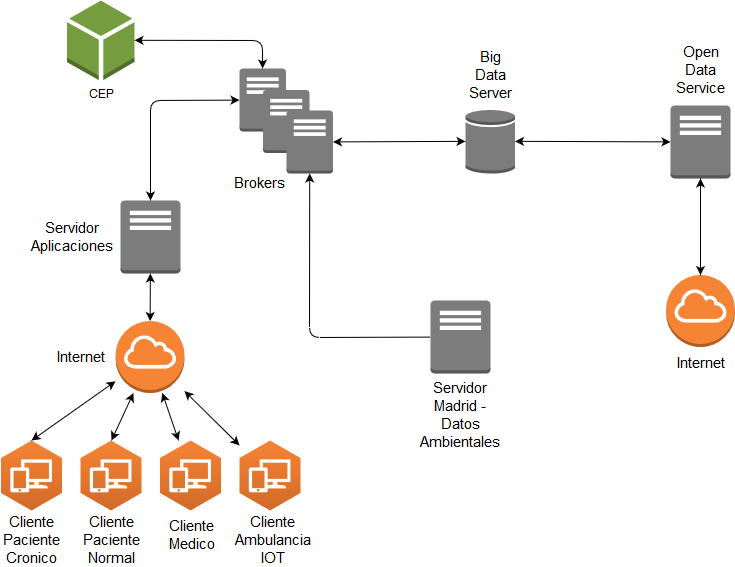

The diagram above was exported from draw.io. Its source (the exported page's mxGraphModel, read from the mxfile embedded in the PNG):
<mxGraphModel dx="1010" dy="577" grid="1" gridSize="10" guides="1" tooltips="1" connect="1" arrows="1" fold="1" page="1" pageScale="1" pageWidth="1100" pageHeight="850" background="#ffffff" math="0" shadow="0">
  <root>
    <mxCell id="0" />
    <mxCell id="1" parent="0" />
    <mxCell id="zNY_hadr795hac3kpmzy-2" value="" style="outlineConnect=0;dashed=0;verticalLabelPosition=bottom;verticalAlign=top;align=center;html=1;shape=mxgraph.aws3.workspaces;fillColor=#D16A28;gradientColor=#F58435;gradientDirection=north;" parent="1" vertex="1">
      <mxGeometry x="140" y="470" width="61" height="70" as="geometry" />
    </mxCell>
    <mxCell id="zNY_hadr795hac3kpmzy-5" value="Big Data Server" style="text;html=1;strokeColor=none;fillColor=none;align=center;verticalAlign=middle;whiteSpace=wrap;rounded=0;fontSize=15;" parent="1" vertex="1">
      <mxGeometry x="524.5" y="85" width="50" height="40" as="geometry" />
    </mxCell>
    <mxCell id="zNY_hadr795hac3kpmzy-8" value="" style="outlineConnect=0;dashed=0;verticalLabelPosition=bottom;verticalAlign=top;align=center;html=1;shape=mxgraph.aws3.workspaces;fillColor=#D16A28;gradientColor=#F58435;gradientDirection=north;" parent="1" vertex="1">
      <mxGeometry x="219.5" y="470" width="61" height="70" as="geometry" />
    </mxCell>
    <mxCell id="zNY_hadr795hac3kpmzy-9" value="" style="outlineConnect=0;dashed=0;verticalLabelPosition=bottom;verticalAlign=top;align=center;html=1;shape=mxgraph.aws3.workspaces;fillColor=#D16A28;gradientColor=#F58435;gradientDirection=north;" parent="1" vertex="1">
      <mxGeometry x="60.5" y="470" width="61" height="70" as="geometry" />
    </mxCell>
    <mxCell id="zNY_hadr795hac3kpmzy-10" value="" style="outlineConnect=0;dashed=0;verticalLabelPosition=bottom;verticalAlign=top;align=center;html=1;shape=mxgraph.aws3.workspaces;fillColor=#D16A28;gradientColor=#F58435;gradientDirection=north;" parent="1" vertex="1">
      <mxGeometry x="299" y="470" width="61" height="70" as="geometry" />
    </mxCell>
    <mxCell id="zNY_hadr795hac3kpmzy-11" value="" style="outlineConnect=0;dashed=0;verticalLabelPosition=bottom;verticalAlign=top;align=center;html=1;shape=mxgraph.aws3.traditional_server;fillColor=#7D7C7C;gradientColor=none;" parent="1" vertex="1">
      <mxGeometry x="180" y="230" width="60" height="73" as="geometry" />
    </mxCell>
    <mxCell id="zNY_hadr795hac3kpmzy-15" value="" style="endArrow=classic;startArrow=classic;html=1;exitX=0.5;exitY=0;exitDx=0;exitDy=0;exitPerimeter=0;" parent="1" source="zNY_hadr795hac3kpmzy-2" target="zNY_hadr795hac3kpmzy-59" edge="1">
      <mxGeometry width="50" height="50" relative="1" as="geometry">
        <mxPoint x="170" y="453" as="sourcePoint" />
        <mxPoint x="220" y="403" as="targetPoint" />
      </mxGeometry>
    </mxCell>
    <mxCell id="zNY_hadr795hac3kpmzy-18" value="" style="endArrow=classic;startArrow=classic;html=1;" parent="1" source="zNY_hadr795hac3kpmzy-8" target="zNY_hadr795hac3kpmzy-59" edge="1">
      <mxGeometry width="50" height="50" relative="1" as="geometry">
        <mxPoint x="60" y="610" as="sourcePoint" />
        <mxPoint x="110" y="560" as="targetPoint" />
      </mxGeometry>
    </mxCell>
    <mxCell id="zNY_hadr795hac3kpmzy-19" value="" style="endArrow=classic;startArrow=classic;html=1;" parent="1" source="zNY_hadr795hac3kpmzy-10" target="zNY_hadr795hac3kpmzy-59" edge="1">
      <mxGeometry width="50" height="50" relative="1" as="geometry">
        <mxPoint x="279.5" y="450" as="sourcePoint" />
        <mxPoint x="329.5" y="400" as="targetPoint" />
      </mxGeometry>
    </mxCell>
    <mxCell id="zNY_hadr795hac3kpmzy-21" value="" style="outlineConnect=0;dashed=0;verticalLabelPosition=bottom;verticalAlign=top;align=center;html=1;shape=mxgraph.aws3.generic_database;fillColor=#7D7C7C;gradientColor=none;" parent="1" vertex="1">
      <mxGeometry x="525" y="138.5" width="49.5" height="64.5" as="geometry" />
    </mxCell>
    <mxCell id="zNY_hadr795hac3kpmzy-24" value="" style="outlineConnect=0;dashed=0;verticalLabelPosition=bottom;verticalAlign=top;align=center;html=1;shape=mxgraph.aws3.traditional_server;fillColor=#7D7C7C;gradientColor=none;" parent="1" vertex="1">
      <mxGeometry x="299" y="98" width="46.5" height="63" as="geometry" />
    </mxCell>
    <mxCell id="zNY_hadr795hac3kpmzy-25" value="" style="outlineConnect=0;dashed=0;verticalLabelPosition=bottom;verticalAlign=top;align=center;html=1;shape=mxgraph.aws3.traditional_server;fillColor=#7D7C7C;gradientColor=none;" parent="1" vertex="1">
      <mxGeometry x="322.5" y="119.5" width="46.5" height="63" as="geometry" />
    </mxCell>
    <mxCell id="zNY_hadr795hac3kpmzy-26" value="" style="outlineConnect=0;dashed=0;verticalLabelPosition=bottom;verticalAlign=top;align=center;html=1;shape=mxgraph.aws3.traditional_server;fillColor=#7D7C7C;gradientColor=none;" parent="1" vertex="1">
      <mxGeometry x="346" y="140" width="46.5" height="63" as="geometry" />
    </mxCell>
    <mxCell id="zNY_hadr795hac3kpmzy-27" value="" style="outlineConnect=0;dashed=0;verticalLabelPosition=bottom;verticalAlign=top;align=center;html=1;shape=mxgraph.aws3.traditional_server;fillColor=#7D7C7C;gradientColor=none;" parent="1" vertex="1">
      <mxGeometry x="490" y="330" width="60" height="73" as="geometry" />
    </mxCell>
    <mxCell id="zNY_hadr795hac3kpmzy-28" value="&lt;div style=&quot;font-size: 15px&quot;&gt;Cliente&lt;/div&gt;&lt;div style=&quot;font-size: 15px&quot;&gt;Paciente Cronico&lt;/div&gt;" style="text;html=1;strokeColor=none;fillColor=none;align=center;verticalAlign=middle;whiteSpace=wrap;rounded=0;fontSize=15;" parent="1" vertex="1">
      <mxGeometry x="71" y="560" width="40" height="20" as="geometry" />
    </mxCell>
    <mxCell id="zNY_hadr795hac3kpmzy-29" value="&lt;div style=&quot;font-size: 15px&quot;&gt;Cliente&lt;/div&gt;&lt;div&gt;Ambulancia&lt;/div&gt;&lt;div&gt;IOT&lt;/div&gt;" style="text;html=1;strokeColor=none;fillColor=none;align=center;verticalAlign=middle;whiteSpace=wrap;rounded=0;fontSize=15;" parent="1" vertex="1">
      <mxGeometry x="311.5" y="560" width="40" height="20" as="geometry" />
    </mxCell>
    <mxCell id="zNY_hadr795hac3kpmzy-30" value="&lt;div&gt;Cliente&lt;/div&gt;&lt;div&gt;Medico&lt;/div&gt;" style="text;html=1;strokeColor=none;fillColor=none;align=center;verticalAlign=middle;whiteSpace=wrap;rounded=0;fontSize=15;" parent="1" vertex="1">
      <mxGeometry x="231" y="560" width="40" height="10" as="geometry" />
    </mxCell>
    <mxCell id="zNY_hadr795hac3kpmzy-31" value="&lt;div style=&quot;font-size: 15px&quot;&gt;Cliente&lt;/div&gt;&lt;div style=&quot;font-size: 15px&quot;&gt;Paciente&lt;/div&gt;&lt;div style=&quot;font-size: 15px&quot;&gt;Normal&lt;/div&gt;" style="text;html=1;strokeColor=none;fillColor=none;align=center;verticalAlign=middle;whiteSpace=wrap;rounded=0;fontSize=15;" parent="1" vertex="1">
      <mxGeometry x="150.5" y="560" width="40" height="20" as="geometry" />
    </mxCell>
    <mxCell id="zNY_hadr795hac3kpmzy-32" value="Servidor Aplicaciones" style="text;html=1;strokeColor=none;fillColor=none;align=center;verticalAlign=middle;whiteSpace=wrap;rounded=0;fontSize=15;" parent="1" vertex="1">
      <mxGeometry x="111" y="256.5" width="40" height="20" as="geometry" />
    </mxCell>
    <mxCell id="zNY_hadr795hac3kpmzy-33" value="Brokers" style="text;html=1;strokeColor=none;fillColor=none;align=center;verticalAlign=middle;whiteSpace=wrap;rounded=0;fontSize=15;" parent="1" vertex="1">
      <mxGeometry x="299" y="203" width="40" height="20" as="geometry" />
    </mxCell>
    <mxCell id="zNY_hadr795hac3kpmzy-34" value="" style="endArrow=classic;startArrow=classic;html=1;fontSize=15;" parent="1" source="zNY_hadr795hac3kpmzy-11" target="zNY_hadr795hac3kpmzy-24" edge="1">
      <mxGeometry width="50" height="50" relative="1" as="geometry">
        <mxPoint x="180" y="310" as="sourcePoint" />
        <mxPoint x="230" y="260" as="targetPoint" />
        <Array as="points">
          <mxPoint x="210" y="130" />
        </Array>
      </mxGeometry>
    </mxCell>
    <mxCell id="zNY_hadr795hac3kpmzy-38" value="" style="endArrow=classic;startArrow=classic;html=1;fontSize=15;" parent="1" source="zNY_hadr795hac3kpmzy-26" target="zNY_hadr795hac3kpmzy-21" edge="1">
      <mxGeometry width="50" height="50" relative="1" as="geometry">
        <mxPoint x="60" y="640" as="sourcePoint" />
        <mxPoint x="110" y="590" as="targetPoint" />
      </mxGeometry>
    </mxCell>
    <mxCell id="zNY_hadr795hac3kpmzy-39" value="&lt;div&gt;Servidor Madrid - Datos Ambientales&lt;/div&gt;" style="text;html=1;strokeColor=none;fillColor=none;align=center;verticalAlign=middle;whiteSpace=wrap;rounded=0;fontSize=15;" parent="1" vertex="1">
      <mxGeometry x="500" y="435" width="40" height="20" as="geometry" />
    </mxCell>
    <mxCell id="zNY_hadr795hac3kpmzy-44" value="" style="outlineConnect=0;dashed=0;verticalLabelPosition=bottom;verticalAlign=top;align=center;html=1;shape=mxgraph.aws3.traditional_server;fillColor=#7D7C7C;gradientColor=none;" parent="1" vertex="1">
      <mxGeometry x="730" y="135" width="60" height="73" as="geometry" />
    </mxCell>
    <mxCell id="zNY_hadr795hac3kpmzy-45" value="Open Data Service" style="text;html=1;strokeColor=none;fillColor=none;align=center;verticalAlign=middle;whiteSpace=wrap;rounded=0;fontSize=15;" parent="1" vertex="1">
      <mxGeometry x="740" y="89.5" width="40" height="20" as="geometry" />
    </mxCell>
    <mxCell id="zNY_hadr795hac3kpmzy-48" value="" style="endArrow=classic;startArrow=classic;html=1;fontSize=15;" parent="1" source="zNY_hadr795hac3kpmzy-21" target="zNY_hadr795hac3kpmzy-44" edge="1">
      <mxGeometry width="50" height="50" relative="1" as="geometry">
        <mxPoint x="60" y="640" as="sourcePoint" />
        <mxPoint x="110" y="590" as="targetPoint" />
      </mxGeometry>
    </mxCell>
    <mxCell id="zNY_hadr795hac3kpmzy-54" value="" style="outlineConnect=0;dashed=0;verticalLabelPosition=bottom;verticalAlign=top;align=center;html=1;shape=mxgraph.aws3.internet_gateway;fillColor=#F58534;gradientColor=none;fontSize=15;" parent="1" vertex="1">
      <mxGeometry x="725.5" y="304.5" width="69" height="72" as="geometry" />
    </mxCell>
    <mxCell id="zNY_hadr795hac3kpmzy-55" value="" style="endArrow=classic;startArrow=classic;html=1;fontSize=15;" parent="1" source="zNY_hadr795hac3kpmzy-44" target="zNY_hadr795hac3kpmzy-54" edge="1">
      <mxGeometry width="50" height="50" relative="1" as="geometry">
        <mxPoint x="60" y="670" as="sourcePoint" />
        <mxPoint x="110" y="620" as="targetPoint" />
      </mxGeometry>
    </mxCell>
    <mxCell id="zNY_hadr795hac3kpmzy-58" value="&lt;div&gt;Internet&lt;/div&gt;" style="text;html=1;strokeColor=none;fillColor=none;align=center;verticalAlign=middle;whiteSpace=wrap;rounded=0;fontSize=15;" parent="1" vertex="1">
      <mxGeometry x="740" y="383" width="40" height="20" as="geometry" />
    </mxCell>
    <mxCell id="zNY_hadr795hac3kpmzy-59" value="" style="outlineConnect=0;dashed=0;verticalLabelPosition=bottom;verticalAlign=top;align=center;html=1;shape=mxgraph.aws3.internet_gateway;fillColor=#F58534;gradientColor=none;fontSize=15;" parent="1" vertex="1">
      <mxGeometry x="175" y="350.5" width="69" height="72" as="geometry" />
    </mxCell>
    <mxCell id="zNY_hadr795hac3kpmzy-61" value="" style="endArrow=classic;startArrow=classic;html=1;fontSize=15;exitX=0.5;exitY=0;exitDx=0;exitDy=0;exitPerimeter=0;" parent="1" source="zNY_hadr795hac3kpmzy-9" target="zNY_hadr795hac3kpmzy-59" edge="1">
      <mxGeometry width="50" height="50" relative="1" as="geometry">
        <mxPoint x="96.5" y="455" as="sourcePoint" />
        <mxPoint x="146.5" y="405" as="targetPoint" />
      </mxGeometry>
    </mxCell>
    <mxCell id="zNY_hadr795hac3kpmzy-64" value="" style="endArrow=classic;startArrow=classic;html=1;fontSize=15;" parent="1" source="zNY_hadr795hac3kpmzy-59" target="zNY_hadr795hac3kpmzy-11" edge="1">
      <mxGeometry width="50" height="50" relative="1" as="geometry">
        <mxPoint x="50" y="390" as="sourcePoint" />
        <mxPoint x="100" y="340" as="targetPoint" />
      </mxGeometry>
    </mxCell>
    <mxCell id="DPOYtSlAvPKbgeGohPkW-1" value="&lt;div&gt;Internet&lt;/div&gt;" style="text;html=1;strokeColor=none;fillColor=none;align=center;verticalAlign=middle;whiteSpace=wrap;rounded=0;fontSize=15;" parent="1" vertex="1">
      <mxGeometry x="120" y="376.5" width="40" height="20" as="geometry" />
    </mxCell>
    <mxCell id="DPOYtSlAvPKbgeGohPkW-3" value="" style="outlineConnect=0;dashed=0;verticalLabelPosition=bottom;verticalAlign=top;align=center;html=1;shape=mxgraph.aws3.resources;fillColor=#759C3E;gradientColor=none;" parent="1" vertex="1">
      <mxGeometry x="126.5" y="30" width="67.5" height="79.5" as="geometry" />
    </mxCell>
    <mxCell id="DPOYtSlAvPKbgeGohPkW-4" value="CEP" style="text;html=1;strokeColor=none;fillColor=none;align=center;verticalAlign=middle;whiteSpace=wrap;rounded=0;" parent="1" vertex="1">
      <mxGeometry x="140" y="115" width="40" height="20" as="geometry" />
    </mxCell>
    <mxCell id="DPOYtSlAvPKbgeGohPkW-5" value="" style="endArrow=classic;startArrow=classic;html=1;" parent="1" source="DPOYtSlAvPKbgeGohPkW-3" target="zNY_hadr795hac3kpmzy-24" edge="1">
      <mxGeometry width="50" height="50" relative="1" as="geometry">
        <mxPoint x="60" y="670" as="sourcePoint" />
        <mxPoint x="110" y="620" as="targetPoint" />
        <Array as="points">
          <mxPoint x="322" y="70" />
        </Array>
      </mxGeometry>
    </mxCell>
    <mxCell id="T-HJn7010SL0_0dH-Qix-1" value="" style="endArrow=classic;html=1;" parent="1" source="zNY_hadr795hac3kpmzy-27" target="zNY_hadr795hac3kpmzy-26" edge="1">
      <mxGeometry width="50" height="50" relative="1" as="geometry">
        <mxPoint x="369" y="380" as="sourcePoint" />
        <mxPoint x="110" y="620" as="targetPoint" />
        <Array as="points">
          <mxPoint x="369" y="367" />
        </Array>
      </mxGeometry>
    </mxCell>
  </root>
</mxGraphModel>